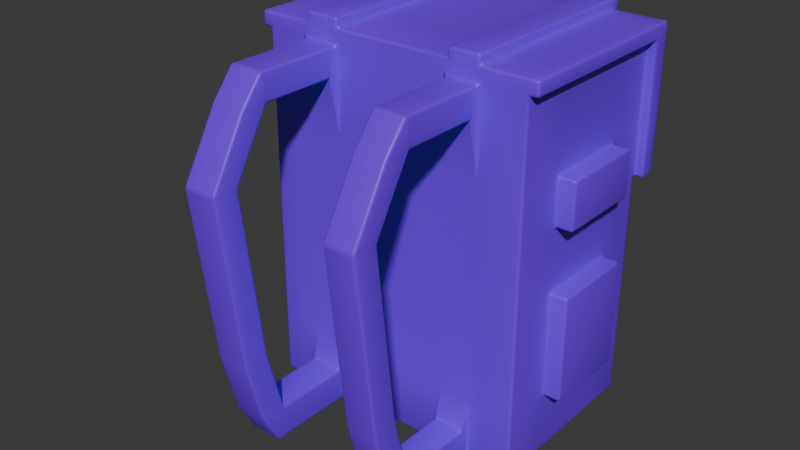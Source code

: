 # Source: backpack.blend  (saved by Blender 5.1.30; exported with 4.5.12 LTS)
import bpy
from mathutils import Matrix  # noqa: F401  (used for matrix-valued properties, if any)

bpy.ops.wm.read_factory_settings(use_empty=True)
scene = bpy.context.scene
scene.name = 'Scene'

# ---- collections
col_object = bpy.data.collections.new('Object'); scene.collection.children.link(col_object)

# ---- images (referenced by path relative to the original .blend; pixels are not part of the script)
import os
ASSET_DIR = os.environ.get("B2B_ASSET_DIR", "")  # directory of the original .blend (textures are referenced by path, not embedded)
HERE = os.path.dirname(os.path.abspath(__file__))  # packed textures are extracted next to this script under _unpacked/

def load_image(name, relpath, width, height, colorspace="sRGB"):
    """Load a texture the original file referenced (path relative to the .blend, or extracted next to this script)."""
    p = next((c for c in (os.path.join(HERE, relpath), os.path.join(ASSET_DIR, relpath)) if relpath and os.path.exists(c)), "")
    if p:
        img = bpy.data.images.load(p, check_existing=True)
        img.name = name
    else:  # same state as the original file: an image datablock whose file is absent (Cycles renders it pink)
        img = bpy.data.images.new(name, width, height)
        img.source = "FILE"
        img.filepath = "//" + (relpath or name)
    img.colorspace_settings.name = colorspace
    return img
img_color_grid = load_image('color grid', '', 1024, 1024, 'sRGB')

# ---- materials (node trees are filled in below, after node groups)
mat_backpack = bpy.data.materials.new('Backpack')

# ---- node groups
ng_smooth_by_angle = bpy.data.node_groups.new('Smooth by Angle', 'GeometryNodeTree')
_s = ng_smooth_by_angle.interface.new_socket(name='Mesh', in_out='OUTPUT', socket_type='NodeSocketGeometry')
_s = ng_smooth_by_angle.interface.new_socket(name='Mesh', in_out='INPUT', socket_type='NodeSocketGeometry')
_s = ng_smooth_by_angle.interface.new_socket(name='Angle', in_out='INPUT', socket_type='NodeSocketFloat')
_s.subtype = 'ANGLE'
_s.default_value = 0.5236
_s.min_value = 0.0
_s.max_value = 3.142
_s.description = 'Maximum face angle for smooth edges'
_s = ng_smooth_by_angle.interface.new_socket(name='Ignore Sharpness', in_out='INPUT', socket_type='NodeSocketBool')
_s.force_non_field = True
ng_smooth_by_angle.is_modifier = True
_N = ng_smooth_by_angle.nodes; _L = ng_smooth_by_angle.links
n0 = _N.new('GeometryNodeSetShadeSmooth'); n0.name = 'Set Shade Smooth'; n0.location = (120, -80)
n0.domain = 'EDGE'
n1 = _N.new('GeometryNodeSetShadeSmooth'); n1.name = 'Set Shade Smooth.001'; n1.location = (300, -80)
n2 = _N.new('NodeGroupOutput'); n2.name = 'Group Output'; n2.location = (480, -80)
n3 = _N.new('GeometryNodeInputMeshEdgeAngle'); n3.name = 'Edge Angle'; n3.location = (-440, -240)
n4 = _N.new('NodeGroupInput'); n4.name = 'Group Input'; n4.location = (-80, -80)
n5 = _N.new('GeometryNodeInputEdgeSmooth'); n5.name = 'Is Edge Smooth'; n5.location = (-260, -120)
n6 = _N.new('GeometryNodeInputShadeSmooth'); n6.name = 'Is Shade Smooth'; n6.location = (-440, -397)
n7 = _N.new('FunctionNodeCompare'); n7.name = 'Compare'; n7.location = (-260, -260)
n7.operation = 'LESS_EQUAL'
n7.inputs[6].default_value = (0.0, 0.0, 0.0, 0.0)
n7.inputs[7].default_value = (0.0, 0.0, 0.0, 0.0)
n8 = _N.new('FunctionNodeBooleanMath'); n8.name = 'Boolean Math.001'; n8.location = (-80, -260)
n9 = _N.new('NodeGroupInput'); n9.name = 'Group Input.001'; n9.location = (-440, -329)
n10 = _N.new('NodeGroupInput'); n10.name = 'Group Input.002'; n10.location = (-259, -189)
n11 = _N.new('FunctionNodeBooleanMath'); n11.name = 'Boolean Math'; n11.location = (-80, -149)
n11.operation = 'OR'
n12 = _N.new('FunctionNodeBooleanMath'); n12.name = 'Boolean Math.002'; n12.location = (-260, -380)
n12.operation = 'OR'
n13 = _N.new('NodeGroupInput'); n13.name = 'Group Input.003'; n13.location = (-440, -460)
_L.new(n3.outputs[0], n7.inputs[0])
_L.new(n1.outputs[0], n2.inputs[0])
_L.new(n9.outputs[1], n7.inputs[1])
_L.new(n7.outputs[0], n8.inputs[0])
_L.new(n4.outputs[0], n0.inputs[0])
_L.new(n0.outputs[0], n1.inputs[0])
_L.new(n8.outputs[0], n0.inputs[2])
_L.new(n10.outputs[2], n11.inputs[1])
_L.new(n5.outputs[0], n11.inputs[0])
_L.new(n11.outputs[0], n0.inputs[1])
_L.new(n13.outputs[2], n12.inputs[1])
_L.new(n6.outputs[0], n12.inputs[0])
_L.new(n12.outputs[0], n8.inputs[1])
n2.is_active_output = True

# ---- material node trees
mat_backpack.use_nodes = True; mat_backpack.node_tree.nodes.clear()
_N = mat_backpack.node_tree.nodes; _L = mat_backpack.node_tree.links
n0 = _N.new('ShaderNodeBsdfPrincipled'); n0.name = 'Principled BSDF'; n0.location = (-200, 100)
n0.inputs[0].default_value = (0.1812, 0.01764, 0.8963, 1.0)
n1 = _N.new('ShaderNodeOutputMaterial'); n1.name = 'Material Output'; n1.location = (200, 100)
n2 = _N.new('ShaderNodeTexImage'); n2.name = 'Image Texture'; n2.location = (-480, 60)
n2.image = img_color_grid
n3 = _N.new('ShaderNodeMapping'); n3.name = 'Mapping'; n3.location = (-660, 60)
n4 = _N.new('ShaderNodeTexCoord'); n4.name = 'Texture Coordinate'; n4.location = (-840, 60)
_L.new(n0.outputs[0], n1.inputs[0])
_L.new(n3.outputs[0], n2.inputs[0])
_L.new(n4.outputs[2], n3.inputs[0])
n1.is_active_output = True

# ---- world
world_world = bpy.data.worlds.new('World'); scene.world = world_world
world_world.use_nodes = True; world_world.node_tree.nodes.clear()
_N = world_world.node_tree.nodes; _L = world_world.node_tree.links
n0 = _N.new('ShaderNodeOutputWorld'); n0.name = 'World Output'; n0.location = (200, 100)
n1 = _N.new('ShaderNodeBackground'); n1.name = 'Background'; n1.location = (-200, 100)
n1.inputs[0].default_value = (0.05088, 0.05088, 0.05088, 1.0)
_L.new(n1.outputs[0], n0.inputs[0])
n0.is_active_output = True
world_world.color = (0.05088, 0.05088, 0.05088)
world_world.sun_shadow_jitter_overblur = 0.0

# ---- meshes
me_cube_001 = bpy.data.meshes.new('Cube.001')
me_cube_001.from_pydata([(-1.5, -1.0, -1.978), (-1.5, -1.0, 1.978), (-1.5, 1.0, -1.978), (-1.5, 1.0, 1.978), (1.5, -1.0, -1.978), (1.5, -1.0, 1.978), (1.5, 1.0, -1.978), (1.5, 1.0, 1.978), (-1.5, -1.0, -1.292), (-1.5, 1.0, -1.292), (1.5, 1.0, -1.292), (1.5, -1.0, -1.292), (-1.5, -1.0, -0.1242), (-1.5, 1.0, -0.1242), (1.5, 1.0, -0.1242), (1.5, -1.0, -0.1242), (-1.5, -1.0, 0.5632), (-1.5, 1.0, 0.5632), (1.5, 1.0, 0.5632), (1.5, -1.0, 0.5632), (-1.5, -1.0, 1.084), (-1.5, 1.0, 1.084), (1.5, 1.0, 1.084), (1.5, -1.0, 1.084), (-1.5, 0.4972, -1.978), (-1.5, 0.4972, 1.978), (1.5, 0.4972, -1.978), (1.5, 0.4972, 1.978), (1.5, 0.4972, -1.292), (-1.5, 0.4972, -1.292), (1.5, 0.4972, -0.1242), (-1.5, 0.4972, -0.1242), (1.5, 0.4972, 0.5632), (-1.594, 0.4035, 0.5632), (1.5, 0.4972, 1.084), (-1.5, 0.4972, 1.084), (-1.5, 1.191, 1.978), (1.5, 1.191, 1.978), (-1.5, 1.191, 1.084), (-1.5, 1.191, 0.5632), (1.5, 1.191, 1.084), (1.5, 1.191, 0.5632), (-1.5, 0.4972, 2.139), (-1.5, 1.0, 2.139), (1.5, 1.0, 2.139), (1.5, 0.4972, 2.139), (1.5, -1.0, 2.139), (-1.5, -1.0, 2.139), (-1.5, 1.191, 2.139), (1.5, 1.191, 2.139), (-1.5, -0.461, -1.978), (1.5, -0.461, 1.978), (1.5, -0.461, -1.292), (1.5, -0.461, -0.1242), (1.5, -0.461, 0.5632), (1.5, -0.461, 1.084), (-1.5, -0.461, 1.978), (1.5, -0.461, -1.978), (-1.5, -0.461, -1.292), (-1.5, -0.461, -0.1242), (-1.594, -0.3673, 0.5632), (-1.5, -0.461, 1.084), (1.5, -0.461, 2.139), (-1.5, -0.461, 2.139), (1.7, 0.4972, -0.1242), (1.7, 0.4972, -1.292), (1.7, -0.461, -1.292), (1.7, -0.461, -0.1242), (1.7, 0.4972, 1.084), (1.7, 0.4972, 0.5632), (1.7, -0.461, 0.5632), (1.7, -0.461, 1.084), (1.143, 1.0, -1.978), (1.143, -1.0, -1.978), (1.143, -1.0, 1.978), (1.143, -1.0, -1.292), (1.143, 1.0, -1.292), (1.143, -1.0, -0.1242), (1.143, 1.0, -0.1242), (1.143, -1.0, 0.5632), (1.143, 1.0, 0.5632), (1.143, -1.0, 1.084), (1.143, 0.4972, -1.978), (1.143, 1.191, 1.978), (1.143, 1.191, 0.5632), (1.143, 1.191, 1.084), (1.143, 1.0, 2.139), (1.143, -1.0, 2.139), (1.143, 0.4972, 2.139), (1.143, 1.191, 2.139), (1.143, -0.461, 2.139), (1.143, -0.461, -1.978), (-1.202, 1.0, -1.978), (-1.202, -1.0, 1.978), (-1.202, -1.0, -1.292), (-1.202, -1.0, -0.1242), (-1.202, -1.0, 0.5632), (-1.202, -1.0, 1.084), (-1.202, 0.4972, -1.978), (-1.202, -1.0, 2.139), (-1.202, -0.461, -1.978), (-1.202, -1.0, -1.978), (-1.202, 1.0, -1.292), (-1.202, 1.0, -0.1242), (-1.202, 1.0, 0.5632), (-1.202, 1.191, 1.978), (-1.202, 1.191, 0.5632), (-1.202, 1.191, 1.084), (-1.202, 1.0, 2.139), (-1.202, 0.4972, 2.139), (-1.202, 1.191, 2.139), (-1.202, -0.461, 2.139), (-1.202, 1.2, -1.292), (1.143, 1.2, -1.292), (-1.202, 1.2, -0.1242), (1.143, 1.2, -0.1242), (1.004, -1.0, -1.978), (1.004, 1.0, -1.292), (1.004, 1.0, -0.1242), (1.004, 1.0, 0.5632), (1.004, 1.191, 1.978), (1.004, 1.191, 0.5632), (1.004, 1.191, 1.084), (1.004, 1.0, 2.139), (1.004, 0.4972, 2.139), (1.004, 1.191, 2.139), (1.004, -0.461, 2.139), (1.004, 1.0, -1.978), (1.004, -1.0, 1.978), (1.004, -1.0, -1.292), (1.004, -1.0, -0.1242), (1.004, -1.0, 0.5632), (1.004, -1.0, 1.084), (1.004, 0.4972, -1.978), (1.004, -1.0, 2.139), (1.004, -0.461, -1.978), (1.004, 1.2, -1.292), (1.004, 1.2, -0.1242), (0.6553, 1.0, -1.978), (0.6553, -1.0, 1.978), (0.6553, -1.0, -1.292), (0.6553, -1.0, -0.1242), (0.6553, -1.0, 0.5632), (0.6553, -1.0, 1.084), (0.6553, 0.4972, -1.978), (0.6553, -1.0, 2.139), (0.6553, -0.461, -1.978), (0.6553, -1.0, -1.978), (0.6553, 1.0, -1.292), (0.6553, 1.0, -0.1242), (0.6553, 1.0, 0.5632), (0.6553, 1.191, 1.978), (0.6553, 1.191, 0.5632), (0.6553, 1.191, 1.084), (0.6553, 1.0, 2.139), (0.6553, 0.4972, 2.139), (0.6553, 1.191, 2.139), (0.6553, -0.461, 2.139), (0.6553, 1.2, -1.292), (0.6553, 1.2, -0.1242), (-1.019, 1.0, -1.978), (-1.019, -1.0, 1.978), (-1.019, -1.0, -1.292), (-1.019, -1.0, -0.1242), (-1.019, -1.0, 0.5632), (-1.019, -1.0, 1.084), (-1.019, 0.4972, -1.978), (-1.019, -1.0, 2.139), (-1.019, -0.461, -1.978), (-1.019, -1.0, -1.978), (-1.019, 1.0, -1.292), (-1.019, 1.0, -0.1242), (-1.019, 1.0, 0.5632), (-1.019, 1.191, 1.978), (-1.019, 1.191, 0.5632), (-1.019, 1.191, 1.084), (-1.019, 1.0, 2.139), (-1.019, 0.4972, 2.139), (-1.019, 1.191, 2.139), (-1.019, -0.461, 2.139), (-1.019, 1.2, -1.292), (-1.019, 1.2, -0.1242), (-0.6292, -1.0, -1.978), (-0.6292, 1.0, -1.292), (-0.6292, 1.0, -0.1242), (-0.6292, 1.0, 0.5632), (-0.6292, 1.191, 1.978), (-0.6292, 1.191, 0.5632), (-0.6292, 1.191, 1.084), (-0.6292, 1.0, 2.139), (-0.6292, 0.4972, 2.139), (-0.6292, 1.191, 2.139), (-0.6292, -0.461, 2.139), (-0.6292, 1.2, -1.292), (-0.6292, 1.2, -0.1242), (-0.6292, 1.0, -1.978), (-0.6292, -1.0, 1.978), (-0.6292, -1.0, -1.292), (-0.6292, -1.0, -0.1242), (-0.6292, -1.0, 0.5632), (-0.6292, -1.0, 1.084), (-0.6292, 0.4972, -1.978), (-0.6292, -1.0, 2.139), (-0.6292, -0.461, -1.978), (0.6553, 1.291, 1.978), (1.004, 1.291, 1.978), (0.6553, 1.291, 0.5632), (1.004, 1.291, 0.5632), (0.6553, 1.291, 1.084), (1.004, 1.291, 1.084), (0.6553, 1.291, 2.139), (1.004, 1.291, 2.139), (-1.019, 1.291, 1.978), (-1.019, 1.291, 1.084), (-1.019, 1.291, 0.5632), (-1.019, 1.291, 2.139), (-0.6292, 1.291, 1.978), (-0.6292, 1.291, 0.5632), (-0.6292, 1.291, 1.084), (-0.6292, 1.291, 2.139), (-0.6292, 1.291, 2.239), (-0.6292, 1.191, 2.239), (0.6553, 1.0, 2.239), (1.004, 1.0, 2.239), (0.6553, 0.4972, 2.239), (1.004, 0.4972, 2.239), (0.6553, 1.191, 2.239), (1.004, 1.191, 2.239), (0.6553, -0.461, 2.239), (1.004, -0.461, 2.239), (1.004, -1.0, 2.239), (0.6553, -1.0, 2.239), (-0.6292, -1.0, 2.239), (-1.019, -1.0, 2.239), (-1.019, 1.0, 2.239), (-1.019, 1.191, 2.239), (-1.019, -0.461, 2.239), (-1.019, 0.4972, 2.239), (-0.6292, 1.0, 2.239), (-0.6292, 0.4972, 2.239), (-0.6292, -0.461, 2.239), (0.6553, 1.291, 2.239), (1.004, 1.291, 2.239), (-1.019, 1.291, 2.239), (0.6553, 1.191, 0.1753), (1.004, 1.191, 0.1753), (-1.019, 1.191, 0.1753), (-0.6292, 1.191, 0.1753), (0.6553, 1.291, 0.1753), (1.004, 1.291, 0.1753), (-1.019, 1.291, 0.1753), (-0.6292, 1.291, 0.1753), (1.6, -0.461, 1.978), (1.6, -1.0, 1.978), (1.6, 1.0, 1.084), (1.6, 1.0, 0.5632), (1.6, 1.0, 1.978), (1.6, 0.4972, 1.978), (1.6, 1.191, 1.084), (1.6, 1.191, 0.5632), (1.6, 1.191, 1.978), (1.6, -0.461, 2.139), (1.6, -1.0, 2.139), (1.6, 1.0, 2.139), (1.6, 0.4972, 2.139), (1.6, 1.191, 2.139), (-1.6, 0.4972, 1.978), (-1.6, 1.0, 1.978), (-1.6, 0.4972, 2.139), (-1.6, 1.0, 1.084), (-1.6, 1.0, 0.5632), (-1.6, 1.191, 0.5632), (-1.6, -0.461, 1.978), (-1.6, -1.0, 1.978), (-1.6, -1.0, 2.139), (-1.6, 1.191, 1.084), (-1.6, 1.191, 1.978), (-1.6, 1.0, 2.139), (-1.6, -0.461, 2.139), (-1.6, 1.191, 2.139), (-2.0, -0.461, -1.292), (-2.0, 0.4972, -1.292), (-2.0, -0.461, -0.1242), (-2.0, 0.4972, -0.1242), (-1.906, -0.3673, 0.5632), (-1.906, 0.4035, 0.5632), (-1.5, -0.461, 0.5632), (-1.5, 0.4972, 0.5632), (-2.0, -0.461, 0.5632), (-2.0, 0.4972, 0.5632), (-1.594, -0.3673, -1.151), (-1.594, 0.4035, -1.151), (-1.906, -0.3673, -1.151), (-1.906, 0.4035, -1.151), (1.004, -1.1, 1.978), (1.004, -1.1, 1.669), (0.6553, -1.1, 1.978), (0.6553, -1.1, 1.669), (-0.6292, -1.1, 1.978), (-1.019, -1.1, 1.978), (-0.6292, -1.1, 1.669), (-1.019, -1.1, 1.669), (1.004, -1.923, 1.978), (1.004, -1.923, 1.669), (0.6553, -1.923, 1.978), (0.6553, -1.923, 1.669), (-0.6292, -1.923, 1.978), (-1.019, -1.923, 1.978), (-0.6292, -1.923, 1.669), (-1.019, -1.923, 1.669), (1.004, -1.971, 1.978), (1.004, -2.219, 1.675), (0.6553, -1.971, 1.978), (0.6553, -2.219, 1.675), (-0.6292, -1.971, 1.978), (-1.019, -1.971, 1.978), (-0.6292, -2.219, 1.675), (-1.019, -2.219, 1.675), (1.004, -2.219, -1.604), (0.6553, -2.219, -1.604), (-0.6292, -2.219, -1.604), (-1.019, -2.219, -1.604), (0.6553, -1.1, -1.978), (1.004, -1.1, -1.978), (1.004, -1.1, -1.605), (0.6553, -1.1, -1.605), (-0.6292, -1.1, -1.605), (-1.019, -1.1, -1.605), (-1.019, -1.1, -1.978), (-0.6292, -1.1, -1.978), (0.6553, -1.923, -1.978), (1.004, -1.923, -1.978), (1.004, -1.923, -1.601), (0.6553, -1.923, -1.601), (-0.6292, -1.923, -1.601), (-1.019, -1.923, -1.601), (-1.019, -1.923, -1.978), (-0.6292, -1.923, -1.978), (1.004, -2.015, -1.983), (0.6553, -2.015, -1.983), (-0.6292, -2.015, -1.983), (-1.019, -2.015, -1.983), (-0.6292, -2.093, -0.9207), (-0.6292, -2.321, 0.987), (-1.019, -2.321, 0.987), (-1.019, -2.093, -0.9207), (-1.019, -2.617, 0.9924), (-1.019, -2.389, -0.9202), (-0.6292, -2.389, -0.9202), (-0.6292, -2.617, 0.9924), (0.6553, -2.321, 0.987), (0.6553, -2.093, -0.9207), (0.6553, -2.389, -0.9202), (0.6553, -2.617, 0.9924), (1.004, -2.617, 0.9924), (1.004, -2.389, -0.9202), (1.004, -2.321, 0.987), (1.004, -2.093, -0.9207)], [], [(35, 25, 3, 21), (62, 46, 262, 261), (55, 51, 5, 23), (97, 93, 1, 20), (91, 57, 4, 73), (5, 51, 252, 253), (101, 94, 8, 0), (57, 52, 11, 4), (72, 76, 10, 6), (24, 29, 9, 2), (94, 95, 12, 8), (52, 53, 15, 11), (76, 78, 14, 10), (29, 31, 13, 9), (95, 96, 16, 12), (53, 54, 19, 15), (78, 80, 18, 14), (31, 287, 17, 13), (96, 97, 20, 16), (54, 55, 23, 19), (104, 17, 39, 106), (287, 35, 21, 17), (286, 61, 35, 287), (18, 22, 34, 32), (59, 286, 288, 282), (14, 18, 32, 30), (287, 31, 283, 289), (10, 14, 30, 28), (50, 58, 29, 24), (6, 10, 28, 26), (22, 18, 255, 254), (72, 6, 26, 82), (22, 7, 27, 34), (61, 56, 25, 35), (85, 83, 37, 40), (84, 85, 40, 41), (56, 1, 273, 272), (36, 38, 275, 276), (49, 44, 263, 265), (47, 63, 278, 274), (111, 63, 47, 99), (108, 43, 42, 109), (86, 44, 49, 89), (105, 36, 48, 110), (48, 36, 276, 279), (39, 17, 270, 271), (74, 5, 46, 87), (40, 37, 260, 258), (109, 42, 63, 111), (1, 47, 274, 273), (20, 1, 56, 61), (45, 62, 261, 264), (0, 8, 58, 50), (8, 12, 59, 58), (12, 16, 286, 59), (16, 20, 61, 286), (54, 32, 69, 70), (30, 32, 54, 53), (52, 28, 65, 66), (26, 28, 52, 57), (82, 26, 57, 91), (34, 27, 51, 55), (65, 64, 67, 66), (53, 52, 66, 67), (28, 30, 64, 65), (30, 53, 67, 64), (69, 68, 71, 70), (55, 54, 70, 71), (32, 34, 68, 69), (34, 55, 71, 68), (133, 82, 91, 135), (45, 88, 90, 62), (128, 74, 87, 134), (37, 83, 89, 49), (123, 86, 89, 125), (44, 86, 88, 45), (62, 90, 87, 46), (121, 122, 85, 84), (122, 120, 83, 85), (127, 72, 82, 133), (18, 80, 84, 41), (19, 23, 81, 79), (118, 119, 80, 78), (15, 19, 79, 77), (118, 78, 115, 137), (11, 15, 77, 75), (127, 117, 76, 72), (4, 11, 75, 73), (135, 91, 73, 116), (23, 5, 74, 81), (50, 100, 101, 0), (2, 9, 102, 92), (9, 13, 103, 102), (13, 17, 104, 103), (2, 92, 98, 24), (38, 36, 105, 107), (39, 38, 107, 106), (43, 108, 110, 48), (1, 93, 99, 47), (24, 98, 100, 50), (177, 109, 111, 179), (173, 105, 110, 178), (176, 108, 109, 177), (179, 111, 99, 167), (172, 104, 106, 174), (164, 165, 97, 96), (163, 164, 96, 95), (162, 163, 95, 94), (169, 162, 94, 101), (165, 161, 93, 97), (136, 137, 115, 113), (170, 102, 112, 180), (102, 103, 114, 112), (78, 76, 113, 115), (76, 117, 136, 113), (158, 159, 137, 136), (81, 74, 128, 132), (73, 75, 129, 116), (75, 77, 130, 129), (77, 79, 131, 130), (79, 81, 132, 131), (80, 119, 121, 84), (90, 126, 134, 87), (86, 123, 124, 88), (83, 120, 125, 89), (88, 124, 126, 90), (146, 135, 116, 147), (138, 148, 117, 127), (149, 118, 137, 159), (149, 150, 119, 118), (138, 127, 133, 144), (139, 128, 134, 145), (144, 133, 135, 146), (201, 144, 146, 203), (196, 139, 145, 202), (189, 154, 156, 191), (187, 188, 153, 152), (188, 186, 151, 153), (195, 138, 144, 201), (184, 185, 150, 149), (184, 149, 159, 194), (195, 183, 148, 138), (203, 146, 147, 182), (193, 194, 159, 158), (117, 148, 158, 136), (200, 196, 298, 300), (182, 197, 326, 329), (129, 130, 141, 140), (130, 131, 142, 141), (131, 132, 143, 142), (119, 150, 152, 121), (112, 114, 181, 180), (100, 168, 169, 101), (92, 102, 170, 160), (103, 171, 181, 114), (103, 104, 172, 171), (92, 160, 166, 98), (107, 105, 173, 175), (106, 107, 175, 174), (108, 176, 178, 110), (93, 161, 167, 99), (98, 166, 168, 100), (183, 170, 180, 193), (132, 128, 294, 295), (116, 129, 324, 323), (197, 198, 163, 162), (198, 199, 164, 163), (199, 200, 165, 164), (185, 172, 174, 187), (155, 190, 192, 157), (151, 186, 191, 156), (154, 189, 190, 155), (157, 192, 202, 145), (150, 185, 187, 152), (142, 143, 200, 199), (141, 142, 199, 198), (140, 141, 198, 197), (147, 140, 197, 182), (143, 139, 196, 200), (148, 183, 193, 158), (180, 181, 194, 193), (168, 203, 182, 169), (160, 170, 183, 195), (171, 184, 194, 181), (171, 172, 185, 184), (160, 195, 201, 166), (161, 196, 202, 167), (166, 201, 203, 168), (125, 120, 205, 211), (187, 174, 246, 247), (202, 192, 240, 232), (178, 176, 234, 235), (126, 124, 225, 229), (152, 153, 208, 206), (190, 189, 238, 239), (125, 211, 242, 227), (124, 123, 223, 225), (217, 187, 247, 251), (211, 210, 241, 242), (191, 186, 216, 219), (175, 173, 212, 213), (156, 154, 222, 226), (208, 204, 205, 209), (206, 208, 209, 207), (205, 204, 210, 211), (216, 212, 215, 219), (213, 212, 216, 218), (214, 213, 218, 217), (174, 175, 213, 214), (153, 151, 204, 208), (120, 122, 209, 205), (186, 188, 218, 216), (122, 121, 207, 209), (188, 187, 217, 218), (191, 219, 220, 221), (151, 156, 210, 204), (192, 190, 239, 240), (173, 178, 215, 212), (222, 223, 227, 226), (229, 228, 231, 230), (223, 222, 224, 225), (225, 224, 228, 229), (240, 236, 233, 232), (238, 234, 237, 239), (239, 237, 236, 240), (234, 238, 221, 235), (226, 227, 242, 241), (235, 221, 220, 243), (157, 145, 231, 228), (179, 167, 233, 236), (154, 155, 224, 222), (176, 177, 237, 234), (210, 156, 226, 241), (123, 125, 227, 223), (219, 215, 243, 220), (189, 191, 221, 238), (215, 178, 235, 243), (155, 157, 228, 224), (145, 134, 230, 231), (177, 179, 236, 237), (134, 126, 229, 230), (167, 202, 232, 233), (247, 246, 250, 251), (245, 244, 248, 249), (152, 206, 248, 244), (121, 152, 244, 245), (214, 217, 251, 250), (174, 214, 250, 246), (206, 207, 249, 248), (207, 121, 245, 249), (254, 255, 259, 258), (256, 260, 265, 263), (252, 257, 264, 261), (256, 254, 258, 260), (257, 256, 263, 264), (253, 252, 261, 262), (51, 27, 257, 252), (7, 22, 254, 256), (18, 41, 259, 255), (46, 5, 253, 262), (27, 7, 256, 257), (37, 49, 265, 260), (41, 40, 258, 259), (44, 45, 264, 263), (269, 267, 276, 275), (270, 269, 275, 271), (272, 273, 274, 278), (267, 266, 268, 277), (276, 267, 277, 279), (266, 272, 278, 268), (42, 43, 277, 268), (43, 48, 279, 277), (17, 21, 269, 270), (21, 3, 267, 269), (25, 56, 272, 266), (3, 25, 266, 267), (38, 39, 271, 275), (63, 42, 268, 278), (282, 288, 289, 283), (280, 282, 283, 281), (60, 33, 291, 290), (58, 59, 282, 280), (29, 58, 280, 281), (31, 29, 281, 283), (33, 60, 286, 287), (284, 285, 289, 288), (285, 33, 287, 289), (60, 284, 288, 286), (290, 291, 293, 292), (284, 60, 290, 292), (285, 284, 292, 293), (33, 285, 293, 291), (298, 299, 307, 306), (299, 301, 309, 307), (165, 200, 300, 301), (143, 132, 295, 297), (161, 165, 301, 299), (196, 161, 299, 298), (128, 139, 296, 294), (139, 143, 297, 296), (307, 309, 317, 315), (302, 304, 312, 310), (297, 295, 303, 305), (295, 294, 302, 303), (300, 298, 306, 308), (301, 300, 308, 309), (296, 297, 305, 304), (294, 296, 304, 302), (311, 310, 312, 313), (316, 314, 315, 317), (306, 307, 315, 314), (352, 351, 333, 319), (303, 302, 310, 311), (308, 306, 314, 316), (348, 347, 321, 320), (304, 305, 313, 312), (318, 319, 339, 338), (320, 321, 341, 340), (347, 345, 335, 321), (351, 357, 332, 333), (342, 348, 320, 334), (357, 355, 318, 332), (355, 352, 319, 318), (345, 342, 334, 335), (327, 328, 336, 335), (329, 326, 334, 337), (162, 169, 328, 327), (197, 162, 327, 326), (129, 140, 325, 324), (140, 147, 322, 325), (169, 182, 329, 328), (147, 116, 323, 322), (325, 322, 330, 333), (323, 324, 332, 331), (328, 329, 337, 336), (326, 327, 335, 334), (324, 325, 333, 332), (322, 323, 331, 330), (332, 318, 338, 331), (320, 340, 337, 334), (319, 333, 330, 339), (321, 335, 336, 341), (336, 337, 340, 341), (330, 331, 338, 339), (309, 308, 343, 344), (344, 343, 342, 345), (308, 316, 349, 343), (343, 349, 348, 342), (317, 309, 344, 346), (346, 344, 345, 347), (316, 317, 346, 349), (349, 346, 347, 348), (311, 313, 353, 354), (354, 353, 352, 355), (303, 311, 354, 356), (356, 354, 355, 357), (305, 303, 356, 350), (350, 356, 357, 351), (313, 305, 350, 353), (353, 350, 351, 352)])
me_cube_001.polygons.foreach_set('use_smooth', [True] * 360)
_uv = me_cube_001.uv_layers.new(name='UVMap')
_uv.uv.foreach_set('vector', [-0.4193, 2.423, -0.4192, 2.69, -0.5692, 2.69, -0.5693, 2.423, -1.662, 3.202, -1.662, 2.956, -1.616, 2.956, -1.616, 3.202, -1.903, 2.425, -1.903, 2.692, -2.064, 2.693, -2.064, 2.422, -2.924, 2.423, -2.924, 2.69, -3.013, 2.69, -3.013, 2.423, -2.208, 1.337, -2.099, 1.337, -2.099, 1.503, -2.207, 1.502, 2.553, 1.563, 2.553, 1.293, 2.603, 1.293, 2.603, 1.563, -2.923, 1.502, -2.924, 1.71, -3.013, 1.712, -3.013, 1.502, -1.903, 1.509, -1.903, 1.714, -2.064, 1.716, -2.064, 1.508, -1.36, 1.51, -1.36, 1.715, -1.467, 1.714, -1.467, 1.509, -0.4192, 1.51, -0.4193, 1.714, -0.5699, 1.714, -0.5699, 1.51, -2.924, 1.71, -2.924, 2.06, -3.013, 2.06, -3.013, 1.712, -1.903, 1.714, -1.903, 2.063, -2.064, 2.065, -2.064, 1.716, -1.36, 1.715, -1.36, 2.063, -1.467, 2.063, -1.467, 1.714, -0.4193, 1.714, -0.4193, 2.063, -0.57, 2.063, -0.5699, 1.714, -2.924, 2.06, -2.924, 2.266, -3.013, 2.262, -3.013, 2.06, -1.903, 2.063, -1.903, 2.269, -2.064, 2.269, -2.064, 2.065, -1.36, 2.063, -1.36, 2.269, -1.466, 2.269, -1.467, 2.063, -0.4193, 2.063, -0.4193, 2.268, -0.5698, 2.268, -0.57, 2.063, -2.924, 2.266, -2.924, 2.423, -3.013, 2.423, -3.013, 2.262, -1.903, 2.269, -1.903, 2.425, -2.064, 2.422, -2.064, 2.269, 1.889, 1.64, 1.889, 1.547, 1.949, 1.55, 1.949, 1.642, -0.4193, 2.268, -0.4193, 2.423, -0.5693, 2.423, -0.5698, 2.268, -0.1335, 2.268, -0.1334, 2.423, -0.4193, 2.423, -0.4193, 2.268, -1.466, 2.269, -1.466, 2.425, -1.617, 2.425, -1.617, 2.269, 0.6982, 2.068, 0.6982, 2.275, 0.5476, 2.275, 0.5478, 2.068, -1.467, 2.063, -1.466, 2.269, -1.617, 2.269, -1.617, 2.063, 0.1094, 2.275, 0.1094, 2.068, 0.2598, 2.068, 0.2584, 2.275, -1.467, 1.714, -1.467, 2.063, -1.617, 2.063, -1.617, 1.714, -0.1333, 1.51, -0.1334, 1.714, -0.4193, 1.714, -0.4192, 1.51, -1.467, 1.509, -1.467, 1.714, -1.617, 1.714, -1.617, 1.509, 2.655, 1.837, 2.655, 1.469, 2.725, 1.469, 2.725, 1.837, -2.208, 0.8924, -2.099, 0.8924, -2.099, 1.045, -2.208, 1.045, -1.466, 2.425, -1.466, 2.692, -1.617, 2.692, -1.617, 2.425, -0.1334, 2.423, -0.1333, 2.69, -0.4192, 2.69, -0.4193, 2.423, 3.135, 2.442, 3.135, 2.805, 2.99, 2.805, 2.99, 2.442, 3.135, 2.231, 3.135, 2.442, 2.99, 2.442, 2.99, 2.231, 2.881, 1.364, 2.881, 1.094, 2.931, 1.094, 2.931, 1.364, 4.084, 2.809, 4.084, 2.446, 4.125, 2.446, 4.125, 2.809, -1.662, 3.956, -1.662, 3.869, -1.616, 3.869, -1.616, 3.956, -0.1175, 2.932, -0.118, 3.178, -0.1636, 3.178, -0.1631, 2.932, 0.01791, 3.178, -0.118, 3.178, -0.1175, 2.932, 0.01836, 2.932, 0.01812, 3.844, -0.1178, 3.845, -0.1181, 3.615, 0.01776, 3.615, -1.825, 3.869, -1.662, 3.869, -1.662, 3.956, -1.825, 3.956, 3.963, 2.809, 4.084, 2.809, 4.084, 2.875, 3.963, 2.875, 4.084, 2.875, 4.084, 2.809, 4.125, 2.809, 4.125, 2.875, 1.949, 1.55, 1.889, 1.547, 1.889, 1.516, 1.949, 1.519, 2.299, 1.647, 2.299, 1.535, 2.349, 1.538, 2.349, 1.649, 2.99, 2.442, 2.99, 2.805, 2.949, 2.805, 2.949, 2.442, 0.01776, 3.615, -0.1181, 3.615, -0.118, 3.178, 0.01791, 3.178, 2.299, 2.471, 2.349, 2.473, 2.349, 2.504, 2.299, 2.502, 0.0274, 2.423, 0.02749, 2.69, -0.1333, 2.69, -0.1334, 2.423, -1.662, 3.639, -1.662, 3.202, -1.616, 3.202, -1.616, 3.639, 0.02749, 1.51, 0.02742, 1.715, -0.1334, 1.714, -0.1333, 1.51, 0.02742, 1.715, 0.02736, 2.063, -0.1335, 2.063, -0.1334, 1.714, 0.02736, 2.063, 0.02737, 2.268, -0.1335, 2.268, -0.1335, 2.063, 0.02737, 2.268, 0.0274, 2.423, -0.1334, 2.423, -0.1335, 2.268, -1.917, 1.185, -1.627, 1.185, -1.627, 1.245, -1.917, 1.245, -1.617, 2.063, -1.617, 2.269, -1.903, 2.269, -1.903, 2.063, -1.918, 0.6597, -1.631, 0.6597, -1.631, 0.7196, -1.918, 0.7196, -1.617, 1.509, -1.617, 1.714, -1.903, 1.714, -1.903, 1.509, -2.208, 1.045, -2.099, 1.045, -2.099, 1.337, -2.208, 1.337, -1.617, 2.425, -1.617, 2.692, -1.903, 2.692, -1.903, 2.425, -1.631, 0.7196, -1.631, 1.069, -1.918, 1.069, -1.918, 0.7196, -1.978, 1.069, -1.978, 0.7196, -1.918, 0.7196, -1.918, 1.069, -1.572, 0.7196, -1.572, 1.069, -1.631, 1.069, -1.631, 0.7196, -1.631, 1.128, -1.918, 1.128, -1.918, 1.069, -1.631, 1.069, -1.627, 1.245, -1.627, 1.402, -1.917, 1.402, -1.917, 1.245, -1.977, 1.402, -1.977, 1.245, -1.917, 1.245, -1.917, 1.402, -1.567, 1.245, -1.567, 1.402, -1.627, 1.402, -1.627, 1.245, -1.627, 1.462, -1.917, 1.462, -1.917, 1.402, -1.627, 1.402, -2.25, 1.045, -2.208, 1.045, -2.208, 1.337, -2.25, 1.337, -1.662, 3.639, -1.825, 3.639, -1.825, 3.202, -1.662, 3.202, 2.299, 1.691, 2.299, 1.647, 2.349, 1.649, 2.349, 1.692, 2.99, 2.805, 3.135, 2.805, 3.135, 2.871, 2.99, 2.871, -1.889, 3.869, -1.825, 3.869, -1.825, 3.956, -1.889, 3.956, -1.662, 3.869, -1.825, 3.869, -1.825, 3.639, -1.662, 3.639, -1.662, 3.202, -1.825, 3.202, -1.825, 2.956, -1.662, 2.956, 3.191, 2.231, 3.191, 2.442, 3.135, 2.442, 3.135, 2.231, 3.191, 2.442, 3.191, 2.805, 3.135, 2.805, 3.135, 2.442, -2.25, 0.8924, -2.208, 0.8924, -2.208, 1.045, -2.25, 1.045, 1.889, 2.481, 1.889, 2.371, 1.949, 2.373, 1.949, 2.485, -2.099, 2.264, -2.099, 2.423, -2.206, 2.423, -2.206, 2.267, -1.319, 2.063, -1.319, 2.269, -1.36, 2.269, -1.36, 2.063, -2.099, 2.06, -2.099, 2.264, -2.206, 2.267, -2.206, 2.061, -1.317, 1.46, -1.359, 1.46, -1.359, 1.4, -1.317, 1.4, -2.099, 1.711, -2.099, 2.06, -2.206, 2.061, -2.206, 1.71, -1.319, 1.51, -1.319, 1.715, -1.36, 1.715, -1.36, 1.51, -2.099, 1.503, -2.099, 1.711, -2.206, 1.71, -2.207, 1.502, -2.25, 1.337, -2.208, 1.337, -2.207, 1.502, -2.25, 1.502, -2.099, 2.423, -2.099, 2.688, -2.206, 2.69, -2.206, 2.423, -3.012, 1.337, -2.921, 1.337, -2.923, 1.502, -3.013, 1.502, -0.5699, 1.51, -0.5699, 1.714, -0.6596, 1.715, -0.6596, 1.51, -0.5699, 1.714, -0.57, 2.063, -0.6596, 2.063, -0.6596, 1.715, -0.57, 2.063, -0.5698, 2.268, -0.6596, 2.269, -0.6596, 2.063, -3.012, 0.8924, -2.921, 0.8924, -2.921, 1.045, -3.012, 1.045, 4.084, 2.446, 4.084, 2.809, 3.963, 2.809, 3.963, 2.446, 4.084, 2.235, 4.084, 2.446, 3.963, 2.446, 3.963, 2.235, -0.1178, 3.845, 0.01812, 3.844, 0.01834, 3.932, -0.1176, 3.932, 2.299, 2.471, 2.299, 2.378, 2.349, 2.38, 2.349, 2.473, -3.012, 1.045, -2.921, 1.045, -2.921, 1.337, -3.012, 1.337, 0.1012, 3.615, 0.01776, 3.615, 0.01791, 3.178, 0.1013, 3.178, 3.889, 2.809, 3.963, 2.809, 3.963, 2.875, 3.889, 2.875, 0.1016, 3.844, 0.01812, 3.844, 0.01776, 3.615, 0.1012, 3.615, 0.1013, 3.178, 0.01791, 3.178, 0.01836, 2.932, 0.1018, 2.932, 1.889, 1.698, 1.889, 1.64, 1.949, 1.642, 1.949, 1.698, -2.866, 2.268, -2.866, 2.423, -2.924, 2.423, -2.924, 2.266, -2.866, 2.06, -2.866, 2.268, -2.924, 2.266, -2.924, 2.06, -2.866, 1.708, -2.866, 2.06, -2.924, 2.06, -2.924, 1.71, -2.866, 1.502, -2.866, 1.708, -2.924, 1.71, -2.923, 1.502, -2.866, 2.423, -2.866, 2.69, -2.924, 2.69, -2.924, 2.423, -1.317, 1.053, -1.317, 1.4, -1.359, 1.4, -1.359, 1.053, -0.7154, 0.9935, -0.661, 0.9935, -0.661, 1.053, -0.7154, 1.053, -0.6015, 1.053, -0.6015, 1.4, -0.661, 1.4, -0.661, 1.053, -1.418, 1.4, -1.418, 1.053, -1.359, 1.053, -1.359, 1.4, -1.359, 0.9935, -1.317, 0.9935, -1.317, 1.053, -1.359, 1.053, -1.214, 1.053, -1.214, 1.4, -1.317, 1.4, -1.317, 1.053, -2.206, 2.423, -2.206, 2.69, -2.25, 2.69, -2.25, 2.423, -2.207, 1.502, -2.206, 1.71, -2.25, 1.709, -2.25, 1.502, -2.206, 1.71, -2.206, 2.061, -2.25, 2.061, -2.25, 1.709, -2.206, 2.061, -2.206, 2.267, -2.25, 2.268, -2.25, 2.061, -2.206, 2.267, -2.206, 2.423, -2.25, 2.423, -2.25, 2.268, 1.889, 2.371, 1.889, 2.328, 1.949, 2.329, 1.949, 2.373, -1.825, 3.202, -1.889, 3.202, -1.889, 2.956, -1.825, 2.956, -1.825, 3.869, -1.889, 3.869, -1.889, 3.639, -1.825, 3.639, 3.135, 2.805, 3.191, 2.805, 3.191, 2.871, 3.135, 2.871, -1.825, 3.639, -1.889, 3.639, -1.889, 3.202, -1.825, 3.202, -2.356, 1.337, -2.25, 1.337, -2.25, 1.502, -2.357, 1.502, -1.215, 1.51, -1.214, 1.715, -1.319, 1.715, -1.319, 1.51, -1.214, 1.46, -1.317, 1.46, -1.317, 1.4, -1.214, 1.4, -1.214, 2.063, -1.215, 2.269, -1.319, 2.269, -1.319, 2.063, -2.356, 0.8924, -2.25, 0.8924, -2.25, 1.045, -2.356, 1.045, 2.299, 1.8, 2.299, 1.691, 2.349, 1.692, 2.349, 1.8, -2.356, 1.045, -2.25, 1.045, -2.25, 1.337, -2.356, 1.337, -2.747, 1.045, -2.356, 1.045, -2.356, 1.337, -2.747, 1.337, 2.299, 2.201, 2.299, 1.8, 2.349, 1.8, 2.349, 2.2, -1.221, 3.837, -0.6344, 3.837, -0.6344, 3.924, -1.221, 3.924, 3.799, 2.219, 3.799, 2.431, 3.277, 2.431, 3.277, 2.219, 3.799, 2.431, 3.799, 2.794, 3.277, 2.794, 3.277, 2.431, -2.747, 0.8924, -2.356, 0.8924, -2.356, 1.045, -2.747, 1.045, -0.8307, 2.063, -0.8307, 2.269, -1.215, 2.269, -1.214, 2.063, -0.8315, 1.46, -1.214, 1.46, -1.214, 1.4, -0.8315, 1.4, -0.8307, 1.51, -0.8307, 1.715, -1.214, 1.715, -1.215, 1.51, -2.747, 1.337, -2.356, 1.337, -2.357, 1.502, -2.746, 1.502, -0.8315, 1.053, -0.8315, 1.4, -1.214, 1.4, -1.214, 1.053, -1.317, 0.9935, -1.214, 0.9935, -1.214, 1.053, -1.317, 1.053, -0.1906, 0.5015, -0.3456, 0.5018, -0.3456, 0.4843, -0.1906, 0.4841, -0.3445, -0.6235, -0.2246, -0.6231, -0.2246, -0.6056, -0.3445, -0.6059, -2.25, 1.709, -2.25, 2.061, -2.359, 2.061, -2.357, 1.709, -2.25, 2.061, -2.25, 2.268, -2.358, 2.269, -2.359, 2.061, -2.25, 2.268, -2.25, 2.423, -2.357, 2.423, -2.358, 2.269, 1.889, 2.328, 1.889, 2.22, 1.949, 2.22, 1.949, 2.329, -0.661, 1.053, -0.661, 1.4, -0.7154, 1.4, -0.7154, 1.053, -2.921, 1.337, -2.866, 1.337, -2.866, 1.502, -2.923, 1.502, -0.6596, 1.51, -0.6596, 1.715, -0.7142, 1.715, -0.7142, 1.51, -0.661, 1.46, -0.7155, 1.46, -0.7154, 1.4, -0.661, 1.4, -0.6596, 2.063, -0.6596, 2.269, -0.7142, 2.269, -0.7142, 2.063, -2.921, 0.8924, -2.866, 0.8924, -2.866, 1.045, -2.921, 1.045, 3.963, 2.446, 3.963, 2.809, 3.889, 2.809, 3.889, 2.446, 3.963, 2.235, 3.963, 2.446, 3.889, 2.446, 3.889, 2.235, 0.01812, 3.844, 0.1016, 3.844, 0.1018, 3.931, 0.01834, 3.932, 2.299, 2.378, 2.299, 2.322, 2.349, 2.322, 2.349, 2.38, -2.921, 1.045, -2.866, 1.045, -2.866, 1.337, -2.921, 1.337, -0.8315, 0.9935, -0.7154, 0.9935, -0.7154, 1.053, -0.8315, 1.053, -1.221, 0.5039, -1.376, 0.5033, -1.376, 0.4858, -1.221, 0.4862, -1.375, -0.6455, -1.252, -0.6459, -1.252, -0.6278, -1.375, -0.6275, -2.744, 1.709, -2.744, 2.061, -2.866, 2.06, -2.866, 1.708, -2.744, 2.061, -2.745, 2.269, -2.866, 2.268, -2.866, 2.06, -2.745, 2.269, -2.746, 2.423, -2.866, 2.423, -2.866, 2.268, 1.889, 1.82, 1.889, 1.698, 1.949, 1.698, 1.949, 1.819, -0.6344, 3.607, -1.221, 3.607, -1.221, 3.17, -0.6344, 3.17, 3.277, 2.794, 3.799, 2.794, 3.799, 2.859, 3.277, 2.859, -0.6344, 3.837, -1.221, 3.837, -1.221, 3.607, -0.6344, 3.607, -0.6344, 3.17, -1.221, 3.17, -1.221, 2.924, -0.6344, 2.924, 1.889, 2.22, 1.889, 1.82, 1.949, 1.819, 1.949, 2.22, -2.358, 2.269, -2.357, 2.423, -2.746, 2.423, -2.745, 2.269, -2.359, 2.061, -2.358, 2.269, -2.745, 2.269, -2.744, 2.061, -2.357, 1.709, -2.359, 2.061, -2.744, 2.061, -2.744, 1.709, -2.357, 1.502, -2.357, 1.709, -2.744, 1.709, -2.746, 1.502, -2.357, 2.423, -2.356, 2.69, -2.743, 2.69, -2.746, 2.423, -1.214, 0.9935, -0.8315, 0.9935, -0.8315, 1.053, -1.214, 1.053, -0.7154, 1.053, -0.7154, 1.4, -0.8315, 1.4, -0.8315, 1.053, -2.866, 1.337, -2.747, 1.337, -2.746, 1.502, -2.866, 1.502, -0.7142, 1.51, -0.7142, 1.715, -0.8307, 1.715, -0.8307, 1.51, -0.7155, 1.46, -0.8315, 1.46, -0.8315, 1.4, -0.7154, 1.4, -0.7142, 2.063, -0.7142, 2.269, -0.8307, 2.269, -0.8307, 2.063, -2.866, 0.8924, -2.747, 0.8924, -2.747, 1.045, -2.866, 1.045, 2.299, 2.322, 2.299, 2.201, 2.349, 2.2, 2.349, 2.322, -2.866, 1.045, -2.747, 1.045, -2.747, 1.337, -2.866, 1.337, -1.516, 3.866, -1.515, 3.805, -1.477, 3.805, -1.476, 3.866, -0.4849, 2.933, -0.3231, 2.934, -0.3233, 3.082, -0.4851, 3.082, -0.5228, 4.747, -0.5225, 4.551, -0.4852, 4.551, -0.4856, 4.748, -0.2767, 3.947, -0.2765, 4.021, -0.3241, 4.021, -0.3241, 3.947, -1.515, 4.569, -1.515, 4.204, -1.475, 4.205, -1.475, 4.568, -1.304, 3.268, -1.304, 3.465, -1.343, 3.466, -1.343, 3.269, -0.5223, 4.203, -0.5225, 4.021, -0.4852, 4.021, -0.4852, 4.203, -1.516, 3.866, -1.476, 3.866, -1.476, 3.904, -1.516, 3.904, -1.515, 4.204, -1.515, 4.016, -1.476, 4.016, -1.475, 4.205, -0.4852, 3.233, -0.5288, 3.233, -0.5283, 3.114, -0.4853, 3.114, -1.476, 3.866, -1.342, 3.864, -1.343, 3.903, -1.476, 3.904, -0.5283, 3.857, -0.5283, 3.768, -0.4852, 3.768, -0.4852, 3.858, -0.2748, 3.477, -0.2742, 3.768, -0.3239, 3.768, -0.3243, 3.477, -1.304, 3.943, -1.303, 4.015, -1.342, 4.015, -1.343, 3.943, -1.343, 3.466, -1.343, 3.803, -1.477, 3.805, -1.477, 3.467, -1.343, 3.269, -1.343, 3.466, -1.477, 3.467, -1.477, 3.27, -1.477, 3.805, -1.343, 3.803, -1.342, 3.864, -1.476, 3.866, -0.4852, 3.768, -0.3239, 3.768, -0.3237, 3.858, -0.4852, 3.858, -0.3243, 3.477, -0.3239, 3.768, -0.4852, 3.768, -0.4852, 3.477, -0.324, 3.233, -0.3243, 3.477, -0.4852, 3.477, -0.4852, 3.233, -0.2747, 3.233, -0.2748, 3.477, -0.3243, 3.477, -0.324, 3.233, -1.304, 3.465, -1.303, 3.803, -1.343, 3.803, -1.343, 3.466, -1.515, 3.805, -1.516, 3.467, -1.477, 3.467, -1.477, 3.805, -0.5283, 3.768, -0.5288, 3.477, -0.4852, 3.477, -0.4852, 3.768, -1.516, 3.467, -1.516, 3.27, -1.477, 3.27, -1.477, 3.467, -0.5288, 3.477, -0.5288, 3.233, -0.4852, 3.233, -0.4852, 3.477, -0.5283, 3.857, -0.4852, 3.858, -0.4852, 3.897, -0.5285, 3.895, -1.303, 3.803, -1.303, 3.864, -1.342, 3.864, -1.343, 3.803, -0.5225, 4.551, -0.5223, 4.203, -0.4852, 4.203, -0.4852, 4.551, -0.2742, 3.768, -0.2743, 3.858, -0.3237, 3.858, -0.3239, 3.768, -1.342, 4.015, -1.476, 4.016, -1.476, 3.942, -1.343, 3.943, -1.475, 4.568, -1.342, 4.567, -1.343, 4.772, -1.476, 4.772, -1.476, 4.016, -1.342, 4.015, -1.342, 4.205, -1.475, 4.205, -1.475, 4.205, -1.342, 4.205, -1.342, 4.567, -1.475, 4.568, -0.4852, 4.551, -0.3241, 4.551, -0.3236, 4.748, -0.4856, 4.748, -0.4852, 4.021, -0.3241, 4.021, -0.3241, 4.203, -0.4852, 4.203, -0.4852, 4.203, -0.3241, 4.203, -0.3241, 4.551, -0.4852, 4.551, -0.3241, 4.021, -0.4852, 4.021, -0.4852, 3.947, -0.3241, 3.947, -1.343, 3.943, -1.476, 3.942, -1.476, 3.904, -1.343, 3.903, -0.3241, 3.947, -0.4852, 3.947, -0.4852, 3.897, -0.3237, 3.897, -1.303, 4.566, -1.304, 4.769, -1.343, 4.772, -1.342, 4.567, -0.2765, 4.551, -0.2767, 4.747, -0.3236, 4.748, -0.3241, 4.551, -1.303, 4.015, -1.303, 4.205, -1.342, 4.205, -1.342, 4.015, -0.2765, 4.021, -0.2763, 4.203, -0.3241, 4.203, -0.3241, 4.021, -1.342, 3.864, -1.303, 3.864, -1.304, 3.902, -1.343, 3.903, -1.515, 4.016, -1.515, 3.941, -1.476, 3.942, -1.476, 4.016, -0.4852, 3.858, -0.3237, 3.858, -0.3237, 3.897, -0.4852, 3.897, -0.5225, 4.021, -0.5228, 3.947, -0.4852, 3.947, -0.4852, 4.021, -0.3237, 3.858, -0.2743, 3.858, -0.2745, 3.897, -0.3237, 3.897, -1.303, 4.205, -1.303, 4.566, -1.342, 4.567, -1.342, 4.205, -1.344, 4.812, -1.475, 4.812, -1.476, 4.772, -1.343, 4.772, -0.2763, 4.203, -0.2765, 4.551, -0.3241, 4.551, -0.3241, 4.203, -1.515, 4.771, -1.515, 4.569, -1.475, 4.568, -1.476, 4.772, -0.3227, 4.8, -0.4865, 4.8, -0.4856, 4.748, -0.3236, 4.748, -0.4851, 3.082, -0.3233, 3.082, -0.3233, 3.114, -0.4853, 3.114, -1.476, 3.089, -1.344, 3.089, -1.343, 3.123, -1.476, 3.124, -1.304, 3.268, -1.343, 3.269, -1.343, 3.123, -1.303, 3.121, -1.477, 2.94, -1.342, 2.94, -1.344, 3.089, -1.476, 3.089, -0.324, 3.233, -0.4852, 3.233, -0.4853, 3.114, -0.3233, 3.114, -0.2747, 3.233, -0.324, 3.233, -0.3233, 3.114, -0.2742, 3.114, -1.343, 3.269, -1.477, 3.27, -1.476, 3.124, -1.343, 3.123, -1.477, 3.27, -1.516, 3.27, -1.515, 3.124, -1.476, 3.124, 2.504, 1.898, 2.504, 1.61, 2.61, 1.61, 2.61, 1.898, 2.413, 1.681, 2.412, 1.613, 2.47, 1.613, 2.47, 1.681, 2.413, 2.203, 2.413, 1.86, 2.47, 1.86, 2.47, 2.203, 2.504, 2.392, 2.504, 1.898, 2.61, 1.898, 2.61, 2.392, 2.413, 1.86, 2.413, 1.681, 2.47, 1.681, 2.47, 1.86, 2.412, 2.395, 2.413, 2.203, 2.47, 2.203, 2.47, 2.395, 2.553, 1.293, 2.553, 0.8142, 2.603, 0.8142, 2.603, 1.293, 2.655, 2.469, 2.655, 1.837, 2.725, 1.837, 2.725, 2.469, 1.889, 2.481, 1.949, 2.485, 1.949, 2.516, 1.889, 2.512, 2.349, 1.538, 2.299, 1.535, 2.299, 1.504, 2.349, 1.507, 2.553, 0.8142, 2.553, 0.5628, 2.603, 0.5628, 2.603, 0.8142, 2.99, 2.805, 2.99, 2.871, 2.949, 2.871, 2.949, 2.805, 2.99, 2.231, 2.99, 2.442, 2.949, 2.442, 2.949, 2.231, -1.662, 3.869, -1.662, 3.639, -1.616, 3.639, -1.616, 3.869, 2.006, 2.14, 2.006, 1.508, 2.141, 1.508, 2.141, 2.14, 2.006, 2.508, 2.006, 2.14, 2.141, 2.14, 2.141, 2.508, 2.182, 1.738, 2.182, 1.493, 2.255, 1.493, 2.255, 1.739, 2.182, 2.405, 2.182, 2.176, 2.255, 2.176, 2.255, 2.405, 2.182, 2.493, 2.182, 2.405, 2.255, 2.405, 2.255, 2.492, 2.182, 2.176, 2.182, 1.738, 2.255, 1.739, 2.255, 2.176, -0.1181, 3.615, -0.1178, 3.845, -0.1634, 3.845, -0.1638, 3.615, -0.1178, 3.845, -0.1176, 3.932, -0.1632, 3.932, -0.1634, 3.845, 2.655, 1.391, 2.655, 1.023, 2.725, 1.023, 2.725, 1.391, 2.655, 1.023, 2.655, 0.391, 2.725, 0.391, 2.725, 1.023, 2.881, 1.843, 2.881, 1.364, 2.931, 1.364, 2.931, 1.843, 2.881, 2.094, 2.881, 1.843, 2.931, 1.843, 2.931, 2.094, 4.084, 2.446, 4.084, 2.235, 4.125, 2.235, 4.125, 2.446, -0.118, 3.178, -0.1181, 3.615, -0.1638, 3.615, -0.1636, 3.178, 0.5478, 2.068, 0.5476, 2.275, 0.2584, 2.275, 0.2598, 2.068, 0.5478, 1.717, 0.5478, 2.068, 0.2598, 2.068, 0.2598, 1.717, 3.476, 0.282, 3.714, 0.2878, 3.702, 0.8176, 3.463, 0.8129, 0.6982, 1.717, 0.6982, 2.068, 0.5478, 2.068, 0.5478, 1.717, 0.2598, 1.567, 0.5479, 1.567, 0.5478, 1.717, 0.2598, 1.717, 0.1094, 2.068, 0.1094, 1.717, 0.2598, 1.717, 0.2598, 2.068, 0.2854, 2.398, 0.5189, 2.398, 0.5473, 2.426, 0.2571, 2.426, 0.5189, 2.303, 0.2854, 2.303, 0.2584, 2.275, 0.5476, 2.275, 0.2854, 2.303, 0.2854, 2.398, 0.2571, 2.426, 0.2584, 2.275, 0.5189, 2.398, 0.5189, 2.303, 0.5476, 2.275, 0.5473, 2.426, 3.463, 0.8129, 3.702, 0.8176, 3.703, 0.9143, 3.464, 0.9096, 2.935, 0.9224, 2.932, 0.8256, 3.463, 0.8129, 3.464, 0.9096, 3.69, 1.445, 3.452, 1.439, 3.464, 0.9096, 3.703, 0.9143, 4.231, 0.8048, 4.234, 0.9016, 3.703, 0.9143, 3.702, 0.8176, -0.3456, 0.4843, -0.414, 0.4844, -0.4138, 0.3401, -0.3455, 0.3405, -0.414, 0.4844, -0.5712, 0.4842, -0.5712, 0.3401, -0.4138, 0.3401, -0.5712, 0.5016, -0.6392, 0.5014, -0.6392, 0.484, -0.5712, 0.4842, -1.158, 0.5047, -1.221, 0.5039, -1.221, 0.4862, -1.158, 0.4868, -0.414, 0.502, -0.5712, 0.5016, -0.5712, 0.4842, -0.414, 0.4844, -0.3456, 0.5018, -0.414, 0.502, -0.414, 0.4844, -0.3456, 0.4843, -1.376, 0.5033, -1.436, 0.5036, -1.437, 0.483, -1.376, 0.4858, -1.436, 0.5036, -1.59, 0.5036, -1.591, 0.4832, -1.437, 0.483, -0.4664, 0.2887, -0.4662, 0.13, -0.4138, 0.235, -0.4137, 0.2884, -1.376, 0.3413, -1.437, 0.3414, -1.437, 0.2893, -1.375, 0.2892, -1.158, 0.4868, -1.221, 0.4862, -1.221, 0.3396, -1.158, 0.3387, -1.221, 0.4862, -1.376, 0.4858, -1.376, 0.3413, -1.221, 0.3396, -0.1906, 0.4841, -0.3456, 0.4843, -0.3455, 0.3405, -0.1906, 0.3411, -0.5712, 0.4842, -0.6392, 0.484, -0.6392, 0.3404, -0.5712, 0.3401, -1.437, 0.483, -1.591, 0.4832, -1.591, 0.3409, -1.437, 0.3414, -1.376, 0.4858, -1.437, 0.483, -1.437, 0.3414, -1.376, 0.3413, -1.375, 0.2339, -1.375, 0.2892, -1.437, 0.2893, -1.437, 0.2344, -0.3449, 0.2352, -0.3448, 0.2885, -0.4137, 0.2884, -0.4138, 0.235, -0.3455, 0.3405, -0.4138, 0.3401, -0.4137, 0.2884, -0.3448, 0.2885, -1.438, -0.1599, -1.492, -0.1574, -1.492, -0.2997, -1.438, -0.3571, -1.321, 0.1264, -1.321, 0.2869, -1.374, 0.2871, -1.375, 0.2339, -0.293, 0.1319, -0.2925, 0.2889, -0.3448, 0.2885, -0.3449, 0.2352, -0.3448, -0.1491, -0.4136, -0.1501, -0.4135, -0.3426, -0.3448, -0.3413, -1.491, 0.2893, -1.491, 0.1273, -1.437, 0.2344, -1.437, 0.2893, -1.375, -0.357, -1.438, -0.3571, -1.438, -0.4257, -1.375, -0.4253, -0.3448, -0.3413, -0.4135, -0.3426, -0.4133, -0.4093, -0.3445, -0.4082, -0.4136, -0.1501, -0.4659, -0.1483, -0.4657, -0.2874, -0.4135, -0.3426, -1.257, -0.1576, -1.321, -0.1577, -1.32, -0.2998, -1.257, -0.2997, -0.293, -0.146, -0.3448, -0.1491, -0.3448, -0.3413, -0.293, -0.2849, -1.321, -0.1577, -1.375, -0.16, -1.375, -0.357, -1.32, -0.2998, -1.375, -0.16, -1.438, -0.1599, -1.438, -0.3571, -1.375, -0.357, -0.4659, -0.1483, -0.534, -0.1485, -0.534, -0.2871, -0.4657, -0.2874, -0.5337, -0.6064, -0.4131, -0.6062, -0.4131, -0.4609, -0.5341, -0.4607, -0.3445, -0.6059, -0.2246, -0.6056, -0.2239, -0.4616, -0.3445, -0.4611, -0.5337, -0.6241, -0.4131, -0.6238, -0.4131, -0.6062, -0.5337, -0.6064, -0.6026, -0.6244, -0.5337, -0.6241, -0.5337, -0.6064, -0.6026, -0.6066, -1.252, -0.6459, -1.188, -0.6459, -1.188, -0.6277, -1.252, -0.6278, -1.562, -0.6453, -1.438, -0.6453, -1.438, -0.6272, -1.562, -0.6272, -0.4131, -0.6238, -0.3445, -0.6235, -0.3445, -0.6059, -0.4131, -0.6062, -1.438, -0.6453, -1.375, -0.6455, -1.375, -0.6275, -1.438, -0.6272, -1.562, -0.6272, -1.438, -0.6272, -1.438, -0.4787, -1.562, -0.4785, -1.375, -0.6275, -1.252, -0.6278, -1.251, -0.4787, -1.375, -0.4789, -0.4131, -0.6062, -0.3445, -0.6059, -0.3445, -0.4611, -0.4131, -0.4609, -0.6026, -0.6066, -0.5337, -0.6064, -0.5341, -0.4607, -0.6026, -0.4605, -1.252, -0.6278, -1.188, -0.6277, -1.188, -0.4782, -1.251, -0.4787, -1.438, -0.6272, -1.375, -0.6275, -1.375, -0.4789, -1.438, -0.4787, -1.32, -0.2998, -1.375, -0.357, -1.375, -0.4253, -1.321, -0.4238, -0.3448, -0.3413, -0.3445, -0.4082, -0.2925, -0.4061, -0.293, -0.2849, -1.438, -0.3571, -1.492, -0.2997, -1.492, -0.4248, -1.438, -0.4257, -0.4135, -0.3426, -0.4657, -0.2874, -0.4658, -0.4096, -0.4133, -0.4093, -0.4131, -0.4609, -0.3445, -0.4611, -0.3445, -0.4082, -0.4133, -0.4093, -1.438, -0.4787, -1.375, -0.4789, -1.375, -0.4253, -1.438, -0.4257, -0.4662, 0.13, -0.534, 0.1287, -0.534, -0.009922, -0.466, -0.009149, -0.466, -0.009149, -0.534, -0.009922, -0.534, -0.1485, -0.4659, -0.1483, -0.293, 0.1319, -0.3449, 0.2352, -0.3448, 0.04303, -0.293, -0.007036, -0.293, -0.007036, -0.3448, 0.04303, -0.3448, -0.1491, -0.293, -0.146, -0.4138, 0.235, -0.4662, 0.13, -0.466, -0.009149, -0.4137, 0.04245, -0.4137, 0.04245, -0.466, -0.009149, -0.4659, -0.1483, -0.4136, -0.1501, -0.3449, 0.2352, -0.4138, 0.235, -0.4137, 0.04245, -0.3448, 0.04303, -0.3448, 0.04303, -0.4137, 0.04245, -0.4136, -0.1501, -0.3448, -0.1491, -1.375, 0.2339, -1.437, 0.2344, -1.438, 0.03724, -1.375, 0.03691, -1.375, 0.03691, -1.438, 0.03724, -1.438, -0.1599, -1.375, -0.16, -1.321, 0.1264, -1.375, 0.2339, -1.375, 0.03691, -1.321, -0.01567, -1.321, -0.01567, -1.375, 0.03691, -1.375, -0.16, -1.321, -0.1577, -1.257, 0.1264, -1.321, 0.1264, -1.321, -0.01567, -1.257, -0.01561, -1.257, -0.01561, -1.321, -0.01567, -1.321, -0.1577, -1.257, -0.1576, -1.437, 0.2344, -1.491, 0.1273, -1.491, -0.01501, -1.438, 0.03724, -1.438, 0.03724, -1.491, -0.01501, -1.492, -0.1574, -1.438, -0.1599])
me_cube_001.materials.append(mat_backpack)
me_cube_001.update()

# ---- objects
ob_backpack = bpy.data.objects.new('Backpack', me_cube_001)

# ---- transforms, parenting, visibility, modifiers, constraints
ob_backpack.location = (0.0, 0.0, 0.0)
_m = ob_backpack.modifiers.new('Bevel', 'BEVEL')
_m.width = 0.03
_m.width_pct = 0.03
_m.segments = 3
_m = ob_backpack.modifiers.new('Smooth by Angle', 'NODES')
_m.node_group = ng_smooth_by_angle
_m.use_pin_to_last = True
_m.show_group_selector = False

# ---- collection membership
col_object.objects.link(ob_backpack)

# ---- scene / render settings (as saved in the file)
scene.frame_start = 1; scene.frame_end = 250; scene.frame_set(1)
scene.render.engine = 'BLENDER_EEVEE_NEXT'
scene.render.bake_bias = 0.0
scene.render.bake_samples = 0
scene.cycles.sampling_pattern = 'TABULATED_SOBOL'
scene.eevee.use_volume_custom_range = False
bpy.context.view_layer.update()

# ---- added for rendering (the .blend has no active camera and no usable light): camera, sun
cam_auto = bpy.data.cameras.new('AutoCamera')
cam_auto.lens = 50.0
cam_auto.sensor_width = 36.0
cam_auto.clip_end = 1000.0
ob_auto_camera = bpy.data.objects.new('AutoCamera', cam_auto)
scene.collection.objects.link(ob_auto_camera)
ob_auto_camera.location = (6.17564, -8.25175, 5.18897)
ob_auto_camera.rotation_euler = (1.09748, -7.21219e-08, 0.694738)
scene.camera = ob_auto_camera
light_auto_sun = bpy.data.lights.new('AutoSun', 'SUN')
light_auto_sun.energy = 3.0
light_auto_sun.angle = 0.0523599
ob_auto_sun = bpy.data.objects.new('AutoSun', light_auto_sun)
scene.collection.objects.link(ob_auto_sun)
ob_auto_sun.rotation_euler = (0.872665, 0.174533, 0.523599)
bpy.context.view_layer.update()
